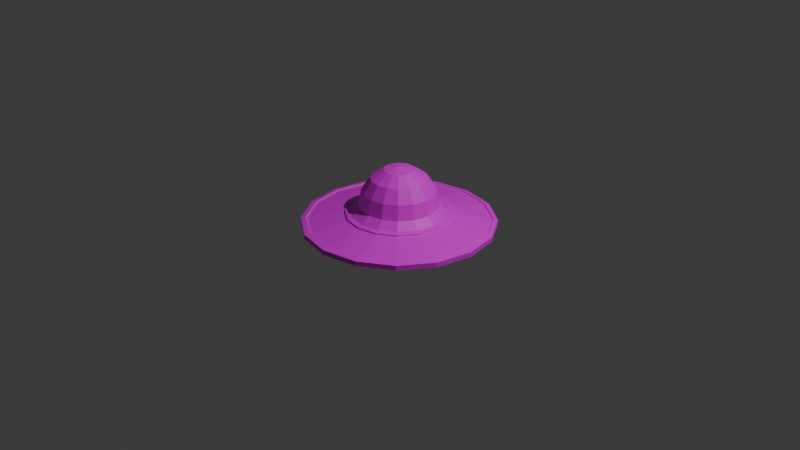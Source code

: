 # Source: UFO.blend  (saved by Blender 4.3.34; exported with 4.5.12 LTS)
import bpy
from mathutils import Matrix  # noqa: F401  (used for matrix-valued properties, if any)

bpy.ops.wm.read_factory_settings(use_empty=True)
scene = bpy.context.scene
scene.name = 'Scene'

# ---- collections
col_collection = bpy.data.collections.new('Collection'); scene.collection.children.link(col_collection)

# ---- images (referenced by path relative to the original .blend; pixels are not part of the script)
import os
ASSET_DIR = os.environ.get("B2B_ASSET_DIR", "")  # directory of the original .blend (textures are referenced by path, not embedded)
HERE = os.path.dirname(os.path.abspath(__file__))  # packed textures are extracted next to this script under _unpacked/

def load_image(name, relpath, width, height, colorspace="sRGB"):
    """Load a texture the original file referenced (path relative to the .blend, or extracted next to this script)."""
    p = next((c for c in (os.path.join(HERE, relpath), os.path.join(ASSET_DIR, relpath)) if relpath and os.path.exists(c)), "")
    if p:
        img = bpy.data.images.load(p, check_existing=True)
        img.name = name
    else:  # same state as the original file: an image datablock whose file is absent (Cycles renders it pink)
        img = bpy.data.images.new(name, width, height)
        img.source = "FILE"
        img.filepath = "//" + (relpath or name)
    img.colorspace_settings.name = colorspace
    return img
img_ufo_png = load_image('UFO.png', 'UFO.png', 1024, 1024, 'sRGB')

# ---- materials (node trees are filled in below, after node groups)
mat_material = bpy.data.materials.new('Material')
mat_material.alpha_threshold = 0.0
mat_material.roughness = 0.5
mat_material.line_color = (0.0, 0.0, 0.0, 1.0)
mat_mainmat = bpy.data.materials.new('MainMat')

# ---- material node trees
mat_material.use_nodes = True; mat_material.node_tree.nodes.clear()
_N = mat_material.node_tree.nodes; _L = mat_material.node_tree.links
n0 = _N.new('ShaderNodeOutputMaterial'); n0.name = 'Material Output'; n0.location = (300, 300)
n1 = _N.new('ShaderNodeBsdfPrincipled'); n1.name = 'Principled BSDF'; n1.location = (10, 300)
n1.inputs[3].default_value = 1.45
_L.new(n1.outputs[0], n0.inputs[0])
n0.is_active_output = True
mat_mainmat.use_nodes = True; mat_mainmat.node_tree.nodes.clear()
_N = mat_mainmat.node_tree.nodes; _L = mat_mainmat.node_tree.links
n0 = _N.new('ShaderNodeBsdfPrincipled'); n0.name = 'Принципиальный BSDF'; n0.location = (10, 300)
n1 = _N.new('ShaderNodeOutputMaterial'); n1.name = 'Вывод материала'; n1.location = (300, 300)
n2 = _N.new('ShaderNodeTexImage'); n2.name = 'Текстура изображения'; n2.location = (-270, 260)
n2.image = img_ufo_png
n2.interpolation = 'Closest'
n3 = _N.new('ShaderNodeMapping'); n3.name = 'Отображение'; n3.location = (-450, 260)
n4 = _N.new('ShaderNodeTexCoord'); n4.name = 'Текстурные координаты'; n4.location = (-630, 260)
_L.new(n0.outputs[0], n1.inputs[0])
_L.new(n2.outputs[0], n0.inputs[0])
_L.new(n3.outputs[0], n2.inputs[0])
_L.new(n4.outputs[2], n3.inputs[0])
n1.is_active_output = True

# ---- world
world_world = bpy.data.worlds.new('World'); scene.world = world_world
world_world.use_nodes = True; world_world.node_tree.nodes.clear()
_N = world_world.node_tree.nodes; _L = world_world.node_tree.links
n0 = _N.new('ShaderNodeOutputWorld'); n0.name = 'World Output'; n0.location = (300, 300)
n1 = _N.new('ShaderNodeBackground'); n1.name = 'Background'; n1.location = (10, 300)
n1.inputs[0].default_value = (0.05088, 0.05088, 0.05088, 1.0)
_L.new(n1.outputs[0], n0.inputs[0])
n0.is_active_output = True
world_world.color = (0.05088, 0.05088, 0.05088)
world_world.sun_shadow_jitter_overblur = 0.0

# ---- cameras
cam_camera = bpy.data.cameras.new('Camera')
cam_camera.passepartout_alpha = 0.75
cam_camera.clip_end = 100.0
cam_camera.ortho_scale = 7.314
cam_camera.show_composition_thirds = True

# ---- lights
light_light = bpy.data.lights.new('Light', 'POINT')
light_light.energy = 1000.0
light_light.shadow_soft_size = 0.1

# ---- meshes
me_cube = bpy.data.meshes.new('Cube')
me_cube.from_pydata([], [], [])
_uv = me_cube.uv_layers.new(name='UVMap')
_uv.uv.foreach_set('vector', [])
me_cube.materials.append(mat_material)
me_cube.use_mirror_vertex_groups = False
me_cube.update()
me_001 = bpy.data.meshes.new('Окружность.001')
me_001.from_pydata([(0.0, 0.01037, -0.9501), (-0.3636, 0.01037, -0.8778), (-0.6718, 0.01037, -0.6718), (-0.8778, 0.01037, -0.3636), (-0.9501, 0.01037, -4.533e-10), (-0.8778, 0.01037, 0.3636), (-0.6718, 0.01037, 0.6718), (-0.3636, 0.01037, 0.8778), (0.0, 0.01037, 0.9501), (0.3636, 0.01037, 0.8778), (0.6718, 0.01037, 0.6718), (0.8778, 0.01037, 0.3636), (0.9501, 0.01037, -4.533e-10), (0.8778, 0.01037, -0.3636), (0.6718, 0.01037, -0.6718), (0.3636, 0.01037, -0.8778), (7.451e-09, 0.08963, -0.5499), (-0.2104, 0.08963, -0.508), (-0.3888, 0.08963, -0.3888), (-0.508, 0.08963, -0.2104), (-0.5499, 0.08963, 8.967e-10), (-0.508, 0.08963, 0.2104), (-0.3888, 0.08963, 0.3888), (-0.2104, 0.08963, 0.508), (7.451e-09, 0.08963, 0.5499), (0.2104, 0.08963, 0.508), (0.3888, 0.08963, 0.3888), (0.508, 0.08963, 0.2104), (0.5499, 0.08963, 8.967e-10), (0.508, 0.08963, -0.2104), (0.3888, 0.08963, -0.3888), (0.2104, 0.08963, -0.508), (8.149e-09, 0.2, -0.375), (-0.1435, 0.2, -0.3465), (-0.2652, 0.2, -0.2652), (-0.3465, 0.2, -0.1435), (-0.375, 0.2, -2.223e-09), (-0.3465, 0.2, 0.1435), (-0.2652, 0.2, 0.2652), (-0.1435, 0.2, 0.3465), (8.149e-09, 0.2, 0.375), (0.1435, 0.2, 0.3465), (0.2652, 0.2, 0.2652), (0.3465, 0.2, 0.1435), (0.375, 0.2, -2.223e-09), (0.3465, 0.2, -0.1435), (0.2652, 0.2, -0.2652), (0.1435, 0.2, -0.3465), (0.0, -0.05, -1.0), (-0.3827, -0.05, -0.9239), (-0.7071, -0.05, -0.7071), (-0.9239, -0.05, -0.3827), (-1.0, -0.05, 2.186e-09), (-0.9239, -0.05, 0.3827), (-0.7071, -0.05, 0.7071), (-0.3827, -0.05, 0.9239), (0.0, -0.05, 1.0), (0.3827, -0.05, 0.9239), (0.7071, -0.05, 0.7071), (0.9239, -0.05, 0.3827), (1.0, -0.05, 2.186e-09), (0.9239, -0.05, -0.3827), (0.7071, -0.05, -0.7071), (0.3827, -0.05, -0.9239), (6.735e-09, -0.15, -0.498), (-0.1906, -0.15, -0.4601), (-0.3522, -0.15, -0.3522), (-0.4601, -0.15, -0.1906), (-0.498, -0.15, 1.18e-08), (-0.4601, -0.15, 0.1906), (-0.3522, -0.15, 0.3522), (-0.1906, -0.15, 0.4601), (6.735e-09, -0.15, 0.498), (0.1906, -0.15, 0.4601), (0.3522, -0.15, 0.3522), (0.4601, -0.15, 0.1906), (0.498, -0.15, 1.18e-08), (0.4601, -0.15, -0.1906), (0.3522, -0.15, -0.3522), (0.1906, -0.15, -0.4601), (-0.2296, -0.15, -0.5543), (5.96e-09, -0.15, -0.6), (-0.4243, -0.15, -0.4243), (-0.5543, -0.15, -0.2296), (-0.6, -0.15, 1.103e-08), (-0.5543, -0.15, 0.2296), (-0.4243, -0.15, 0.4243), (-0.2296, -0.15, 0.5543), (5.96e-09, -0.15, 0.6), (0.2296, -0.15, 0.5543), (0.4243, -0.15, 0.4243), (0.5543, -0.15, 0.2296), (0.6, -0.15, 1.103e-08), (0.5543, -0.15, -0.2296), (0.4243, -0.15, -0.4243), (0.2296, -0.15, -0.5543), (-0.1906, -0.08004, -0.4601), (7.25e-09, -0.08004, -0.498), (-0.3522, -0.08004, -0.3522), (-0.4601, -0.08004, -0.1906), (-0.498, -0.08004, 8.744e-09), (-0.4601, -0.08004, 0.1906), (-0.3522, -0.08004, 0.3522), (-0.1906, -0.08004, 0.4601), (7.25e-09, -0.08004, 0.498), (0.1906, -0.08004, 0.4601), (0.3522, -0.08004, 0.3522), (0.4601, -0.08004, 0.1906), (0.498, -0.08004, 8.744e-09), (0.4601, -0.08004, -0.1906), (0.3522, -0.08004, -0.3522), (0.1906, -0.08004, -0.4601), (-0.3827, -4.038e-08, -0.9239), (0.0, -4.371e-08, -1.0), (-0.7071, -3.091e-08, -0.7071), (-0.9239, -1.673e-08, -0.3827), (-1.0, 0.0, 0.0), (-0.9239, 1.673e-08, 0.3827), (-0.7071, 3.091e-08, 0.7071), (-0.3827, 4.038e-08, 0.9239), (0.0, 4.371e-08, 1.0), (0.3827, 4.038e-08, 0.9239), (0.7071, 3.091e-08, 0.7071), (0.9239, 1.673e-08, 0.3827), (1.0, 0.0, 0.0), (0.9239, -1.673e-08, -0.3827), (0.7071, -3.091e-08, -0.7071), (0.3827, -4.038e-08, -0.9239), (-0.1913, 0.1, -0.4619), (7.451e-09, 0.1, -0.5), (-0.3536, 0.1, -0.3536), (-0.4619, 0.1, -0.1913), (-0.5, 0.1, 1.217e-09), (-0.4619, 0.1, 0.1913), (-0.3536, 0.1, 0.3536), (-0.1913, 0.1, 0.4619), (7.451e-09, 0.1, 0.5), (0.1913, 0.1, 0.4619), (0.3536, 0.1, 0.3536), (0.4619, 0.1, 0.1913), (0.5, 0.1, 1.217e-09), (0.4619, 0.1, -0.1913), (0.3536, 0.1, -0.3536), (0.1913, 0.1, -0.4619), (-0.5499, 0.07316, 1.617e-09), (-0.9501, -0.006099, 2.666e-10), (-0.8778, -0.006099, 0.3636), (-0.508, 0.07316, 0.2104), (0.5499, 0.07316, 1.617e-09), (0.9501, -0.006099, 2.666e-10), (0.8778, -0.006099, -0.3636), (0.508, 0.07316, -0.2104), (-0.6718, -0.006099, 0.6718), (-0.3888, 0.07316, 0.3888), (0.6718, -0.006099, -0.6718), (0.3888, 0.07316, -0.3888), (-0.3636, -0.006099, 0.8778), (-0.2104, 0.07316, 0.508), (0.3636, -0.006099, -0.8778), (0.2104, 0.07316, -0.508), (9.388e-11, -0.006099, 0.9501), (7.544e-09, 0.07316, 0.5499), (7.544e-09, 0.07316, -0.5499), (9.388e-11, -0.006099, -0.9501), (-0.3636, -0.006099, -0.8778), (-0.2104, 0.07316, -0.508), (0.3636, -0.006099, 0.8778), (0.2104, 0.07316, 0.508), (-0.6718, -0.006099, -0.6718), (-0.3888, 0.07316, -0.3888), (0.6718, -0.006099, 0.6718), (0.3888, 0.07316, 0.3888), (-0.8778, -0.006099, -0.3636), (-0.508, 0.07316, -0.2104), (0.8778, -0.006099, 0.3636), (0.508, 0.07316, 0.2104)], [], [(3, 4, 145, 172), (17, 16, 162, 165), (30, 29, 151, 155), (2, 3, 172, 168), (15, 0, 163, 158), (29, 28, 148, 151), (1, 2, 168, 164), (14, 15, 158, 154), (28, 27, 175, 148), (0, 1, 164, 163), (13, 14, 154, 150), (27, 26, 171, 175), (12, 13, 150, 149), (26, 25, 167, 171), (11, 12, 149, 174), (25, 24, 161, 167), (129, 128, 33, 32), (143, 129, 32, 47), (136, 137, 41, 40), (128, 130, 34, 33), (137, 138, 42, 41), (130, 131, 35, 34), (138, 139, 43, 42), (131, 132, 36, 35), (139, 140, 44, 43), (132, 133, 37, 36), (140, 141, 45, 44), (133, 134, 38, 37), (141, 142, 46, 45), (134, 135, 39, 38), (142, 143, 47, 46), (135, 136, 40, 39), (124, 123, 59, 60), (117, 116, 52, 53), (125, 124, 60, 61), (118, 117, 53, 54), (126, 125, 61, 62), (119, 118, 54, 55), (127, 126, 62, 63), (120, 119, 55, 56), (112, 113, 48, 49), (113, 127, 63, 48), (121, 120, 56, 57), (114, 112, 49, 50), (122, 121, 57, 58), (115, 114, 50, 51), (123, 122, 58, 59), (116, 115, 51, 52), (59, 58, 90, 91), (52, 51, 83, 84), (60, 59, 91, 92), (53, 52, 84, 85), (61, 60, 92, 93), (54, 53, 85, 86), (62, 61, 93, 94), (55, 54, 86, 87), (63, 62, 94, 95), (56, 55, 87, 88), (49, 48, 81, 80), (48, 63, 95, 81), (57, 56, 88, 89), (50, 49, 80, 82), (58, 57, 89, 90), (51, 50, 82, 83), (73, 72, 104, 105), (64, 65, 80, 81), (65, 66, 82, 80), (66, 67, 83, 82), (67, 68, 84, 83), (68, 69, 85, 84), (69, 70, 86, 85), (70, 71, 87, 86), (71, 72, 88, 87), (72, 73, 89, 88), (73, 74, 90, 89), (74, 75, 91, 90), (75, 76, 92, 91), (76, 77, 93, 92), (77, 78, 94, 93), (78, 79, 95, 94), (79, 64, 81, 95), (96, 97, 111, 110, 109, 108, 107, 106, 105, 104, 103, 102, 101, 100, 99, 98), (66, 65, 96, 98), (74, 73, 105, 106), (67, 66, 98, 99), (75, 74, 106, 107), (68, 67, 99, 100), (76, 75, 107, 108), (69, 68, 100, 101), (77, 76, 108, 109), (70, 69, 101, 102), (78, 77, 109, 110), (71, 70, 102, 103), (79, 78, 110, 111), (72, 71, 103, 104), (65, 64, 97, 96), (64, 79, 111, 97), (1, 0, 113, 112), (2, 1, 112, 114), (3, 2, 114, 115), (4, 3, 115, 116), (5, 4, 116, 117), (6, 5, 117, 118), (7, 6, 118, 119), (8, 7, 119, 120), (9, 8, 120, 121), (10, 9, 121, 122), (11, 10, 122, 123), (12, 11, 123, 124), (13, 12, 124, 125), (14, 13, 125, 126), (15, 14, 126, 127), (0, 15, 127, 113), (16, 17, 128, 129), (17, 18, 130, 128), (18, 19, 131, 130), (19, 20, 132, 131), (20, 21, 133, 132), (21, 22, 134, 133), (22, 23, 135, 134), (23, 24, 136, 135), (24, 25, 137, 136), (25, 26, 138, 137), (26, 27, 139, 138), (27, 28, 140, 139), (28, 29, 141, 140), (29, 30, 142, 141), (30, 31, 143, 142), (31, 16, 129, 143), (145, 146, 147, 144), (149, 150, 151, 148), (146, 152, 153, 147), (150, 154, 155, 151), (152, 156, 157, 153), (154, 158, 159, 155), (156, 160, 161, 157), (163, 164, 165, 162), (158, 163, 162, 159), (160, 166, 167, 161), (164, 168, 169, 165), (166, 170, 171, 167), (168, 172, 173, 169), (170, 174, 175, 171), (172, 145, 144, 173), (174, 149, 148, 175), (31, 30, 155, 159), (18, 17, 165, 169), (4, 5, 146, 145), (16, 31, 159, 162), (19, 18, 169, 173), (5, 6, 152, 146), (20, 19, 173, 144), (6, 7, 156, 152), (21, 20, 144, 147), (7, 8, 160, 156), (22, 21, 147, 153), (8, 9, 166, 160), (23, 22, 153, 157), (9, 10, 170, 166), (24, 23, 157, 161), (10, 11, 174, 170)])
_uv = me_001.uv_layers.new(name='UVКарта')
_uv.uv.foreach_set('vector', [0.2987, 0.6399, 0.2987, 0.6391, 0.2988, 0.6391, 0.2988, 0.6399, 0.2974, 0.643, 0.2974, 0.6426, 0.2974, 0.6426, 0.2974, 0.643, 0.3001, 0.6404, 0.3001, 0.6399, 0.3001, 0.6399, 0.3001, 0.6404, 0.2987, 0.6405, 0.2987, 0.6399, 0.2988, 0.6399, 0.2988, 0.6405, 0.2987, 0.6431, 0.2987, 0.6423, 0.2987, 0.6423, 0.2987, 0.6431, 0.3001, 0.6399, 0.3001, 0.6394, 0.3001, 0.6394, 0.3001, 0.6399, 0.2987, 0.6414, 0.2987, 0.6405, 0.2987, 0.6405, 0.2987, 0.6414, 0.2987, 0.6437, 0.2987, 0.6431, 0.2987, 0.6431, 0.2987, 0.6437, 0.3001, 0.6394, 0.3001, 0.6389, 0.3001, 0.6389, 0.3001, 0.6394, 0.2987, 0.6423, 0.2987, 0.6414, 0.2987, 0.6414, 0.2987, 0.6423, 0.2988, 0.6429, 0.2988, 0.6437, 0.2987, 0.6437, 0.2987, 0.6429, 0.2974, 0.6434, 0.2974, 0.643, 0.2974, 0.643, 0.2974, 0.6434, 0.2988, 0.642, 0.2988, 0.6429, 0.2987, 0.6429, 0.2987, 0.642, 0.2974, 0.643, 0.2974, 0.6426, 0.2974, 0.6426, 0.2974, 0.643, 0.2988, 0.6412, 0.2988, 0.642, 0.2987, 0.642, 0.2987, 0.6412, 0.2974, 0.6426, 0.2974, 0.642, 0.2974, 0.642, 0.2974, 0.6426, 0.0165, 0.5126, 0.01617, 0.5123, 0.0164, 0.5121, 0.01665, 0.5124, 0.01693, 0.5128, 0.0165, 0.5126, 0.01665, 0.5124, 0.01697, 0.5125, 0.01782, 0.5106, 0.01815, 0.5109, 0.01789, 0.5111, 0.01765, 0.5109, 0.01617, 0.5123, 0.01599, 0.5118, 0.01627, 0.5118, 0.0164, 0.5121, 0.01815, 0.5109, 0.01833, 0.5114, 0.01803, 0.5114, 0.01789, 0.5111, 0.01599, 0.5118, 0.01599, 0.5114, 0.01627, 0.5114, 0.01627, 0.5118, 0.01833, 0.5114, 0.01833, 0.5118, 0.01803, 0.5118, 0.01803, 0.5114, 0.01599, 0.5114, 0.01617, 0.5109, 0.0164, 0.5111, 0.01627, 0.5114, 0.01833, 0.5118, 0.01815, 0.5123, 0.01789, 0.5121, 0.01803, 0.5118, 0.01617, 0.5109, 0.0165, 0.5106, 0.01665, 0.5109, 0.0164, 0.5111, 0.01815, 0.5123, 0.01782, 0.5126, 0.01765, 0.5124, 0.01789, 0.5121, 0.0165, 0.5106, 0.01693, 0.5104, 0.01697, 0.5107, 0.01665, 0.5109, 0.01782, 0.5126, 0.01739, 0.5128, 0.01732, 0.5125, 0.01765, 0.5124, 0.01693, 0.5104, 0.01739, 0.5104, 0.01732, 0.5107, 0.01697, 0.5107, 0.01739, 0.5128, 0.01693, 0.5128, 0.01697, 0.5125, 0.01732, 0.5125, 0.01739, 0.5104, 0.01782, 0.5106, 0.01765, 0.5109, 0.01732, 0.5107, 0.2936, 0.6422, 0.2936, 0.6414, 0.2938, 0.6414, 0.2938, 0.6422, 0.2938, 0.6389, 0.2938, 0.6399, 0.2936, 0.6399, 0.2936, 0.6389, 0.2936, 0.6432, 0.2936, 0.6422, 0.2938, 0.6422, 0.2938, 0.6432, 0.2938, 0.6381, 0.2938, 0.6389, 0.2936, 0.6389, 0.2936, 0.6381, 0.2936, 0.644, 0.2936, 0.6432, 0.2938, 0.6432, 0.2938, 0.644, 0.2938, 0.6374, 0.2938, 0.6381, 0.2936, 0.6381, 0.2936, 0.6374, 0.2938, 0.6383, 0.2938, 0.6374, 0.2939, 0.6374, 0.2939, 0.6383, 0.2938, 0.6416, 0.2938, 0.6407, 0.2939, 0.6407, 0.2939, 0.6416, 0.2938, 0.6401, 0.2938, 0.6392, 0.2939, 0.6392, 0.2939, 0.6401, 0.2938, 0.6392, 0.2938, 0.6383, 0.2939, 0.6383, 0.2939, 0.6392, 0.2938, 0.6425, 0.2938, 0.6416, 0.2939, 0.6416, 0.2939, 0.6425, 0.2938, 0.6407, 0.2938, 0.6401, 0.2939, 0.6401, 0.2939, 0.6407, 0.2938, 0.6434, 0.2938, 0.6425, 0.2939, 0.6425, 0.2939, 0.6434, 0.2938, 0.6407, 0.2938, 0.6414, 0.2936, 0.6414, 0.2936, 0.6407, 0.2938, 0.644, 0.2938, 0.6434, 0.2939, 0.6434, 0.2939, 0.644, 0.2938, 0.6399, 0.2938, 0.6407, 0.2936, 0.6407, 0.2936, 0.6399, 0.01424, 0.6079, 0.0151, 0.6083, 0.01457, 0.6091, 0.01405, 0.6089, 0.01424, 0.6126, 0.0133, 0.6126, 0.01349, 0.6117, 0.01405, 0.6117, 0.0133, 0.6079, 0.01424, 0.6079, 0.01405, 0.6089, 0.01349, 0.6089, 0.0151, 0.6123, 0.01424, 0.6126, 0.01405, 0.6117, 0.01457, 0.6115, 0.01244, 0.6083, 0.0133, 0.6079, 0.01349, 0.6089, 0.01297, 0.6091, 0.01576, 0.6116, 0.0151, 0.6123, 0.01457, 0.6115, 0.01496, 0.6111, 0.01178, 0.609, 0.01244, 0.6083, 0.01297, 0.6091, 0.01258, 0.6095, 0.01612, 0.6108, 0.01576, 0.6116, 0.01496, 0.6111, 0.01518, 0.6106, 0.01143, 0.6098, 0.01178, 0.609, 0.01258, 0.6095, 0.01236, 0.61, 0.01612, 0.6098, 0.01612, 0.6108, 0.01518, 0.6106, 0.01518, 0.61, 0.01178, 0.6116, 0.01143, 0.6108, 0.01236, 0.6106, 0.01258, 0.6111, 0.01143, 0.6108, 0.01143, 0.6098, 0.01236, 0.61, 0.01236, 0.6106, 0.01576, 0.609, 0.01612, 0.6098, 0.01518, 0.61, 0.01496, 0.6095, 0.01244, 0.6123, 0.01178, 0.6116, 0.01258, 0.6111, 0.01297, 0.6115, 0.0151, 0.6083, 0.01576, 0.609, 0.01496, 0.6095, 0.01457, 0.6091, 0.0133, 0.6126, 0.01244, 0.6123, 0.01297, 0.6115, 0.01349, 0.6117, 0.3018, 0.6409, 0.3018, 0.6414, 0.3016, 0.6414, 0.3016, 0.6409, 0.2932, 0.6369, 0.2934, 0.6373, 0.2932, 0.6374, 0.2929, 0.6369, 0.2934, 0.6373, 0.2937, 0.6376, 0.2936, 0.6378, 0.2932, 0.6374, 0.2937, 0.6376, 0.2941, 0.6378, 0.2941, 0.638, 0.2936, 0.6378, 0.2941, 0.6378, 0.2946, 0.6378, 0.2946, 0.638, 0.2941, 0.638, 0.2946, 0.6378, 0.295, 0.6376, 0.2952, 0.6378, 0.2946, 0.638, 0.295, 0.6376, 0.2953, 0.6373, 0.2955, 0.6374, 0.2952, 0.6378, 0.2953, 0.6373, 0.2955, 0.6369, 0.2958, 0.6369, 0.2955, 0.6374, 0.2955, 0.6369, 0.2955, 0.6364, 0.2958, 0.6364, 0.2958, 0.6369, 0.2955, 0.6364, 0.2953, 0.636, 0.2955, 0.6358, 0.2958, 0.6364, 0.2953, 0.636, 0.295, 0.6357, 0.2952, 0.6354, 0.2955, 0.6358, 0.295, 0.6357, 0.2946, 0.6355, 0.2946, 0.6352, 0.2952, 0.6354, 0.2946, 0.6355, 0.2941, 0.6355, 0.2941, 0.6352, 0.2946, 0.6352, 0.2941, 0.6355, 0.2937, 0.6357, 0.2936, 0.6354, 0.2941, 0.6352, 0.2937, 0.6357, 0.2934, 0.636, 0.2932, 0.6358, 0.2936, 0.6354, 0.2934, 0.636, 0.2932, 0.6364, 0.2929, 0.6364, 0.2932, 0.6358, 0.2932, 0.6364, 0.2932, 0.6369, 0.2929, 0.6369, 0.2929, 0.6364, 0.01863, 0.2572, 0.01845, 0.2567, 0.01845, 0.2563, 0.01863, 0.2558, 0.01896, 0.2555, 0.01939, 0.2553, 0.01985, 0.2553, 0.02028, 0.2555, 0.02061, 0.2558, 0.02079, 0.2563, 0.02079, 0.2567, 0.02061, 0.2572, 0.02028, 0.2575, 0.01985, 0.2577, 0.01939, 0.2577, 0.01896, 0.2575, 0.3018, 0.6393, 0.3018, 0.6397, 0.3016, 0.6397, 0.3016, 0.6393, 0.3018, 0.6406, 0.3018, 0.6409, 0.3016, 0.6409, 0.3016, 0.6406, 0.3018, 0.6389, 0.3018, 0.6393, 0.3016, 0.6393, 0.3016, 0.6389, 0.2987, 0.6465, 0.2987, 0.6462, 0.2989, 0.6462, 0.2989, 0.6465, 0.3018, 0.6431, 0.3018, 0.6436, 0.3016, 0.6436, 0.3016, 0.6431, 0.2987, 0.647, 0.2987, 0.6465, 0.2989, 0.6465, 0.2989, 0.647, 0.3018, 0.6427, 0.3018, 0.6431, 0.3016, 0.6431, 0.3016, 0.6427, 0.2987, 0.6474, 0.2987, 0.647, 0.2989, 0.647, 0.2989, 0.6474, 0.3018, 0.6422, 0.3018, 0.6427, 0.3016, 0.6427, 0.3016, 0.6422, 0.2987, 0.6479, 0.2987, 0.6474, 0.2989, 0.6474, 0.2989, 0.6479, 0.3018, 0.6418, 0.3018, 0.6422, 0.3016, 0.6422, 0.3016, 0.6418, 0.2987, 0.6482, 0.2987, 0.6479, 0.2989, 0.6479, 0.2989, 0.6482, 0.3018, 0.6414, 0.3018, 0.6418, 0.3016, 0.6418, 0.3016, 0.6414, 0.3018, 0.6397, 0.3018, 0.6402, 0.3016, 0.6402, 0.3016, 0.6397, 0.3018, 0.6402, 0.3018, 0.6406, 0.3016, 0.6406, 0.3016, 0.6402, 0.01657, 0.5092, 0.0172, 0.5099, 0.01713, 0.51, 0.01647, 0.5093, 0.01623, 0.5084, 0.01657, 0.5092, 0.01647, 0.5093, 0.01612, 0.5084, 0.01623, 0.5075, 0.01623, 0.5084, 0.01612, 0.5084, 0.01612, 0.5075, 0.01657, 0.5067, 0.01623, 0.5075, 0.01612, 0.5075, 0.01647, 0.5066, 0.0172, 0.5061, 0.01657, 0.5067, 0.01647, 0.5066, 0.01713, 0.506, 0.01801, 0.5057, 0.0172, 0.5061, 0.01713, 0.506, 0.01799, 0.5056, 0.0189, 0.5057, 0.01801, 0.5057, 0.01799, 0.5056, 0.01892, 0.5056, 0.01972, 0.5061, 0.0189, 0.5057, 0.01892, 0.5056, 0.01978, 0.506, 0.02034, 0.5067, 0.01972, 0.5061, 0.01978, 0.506, 0.02044, 0.5066, 0.02068, 0.5075, 0.02034, 0.5067, 0.02044, 0.5066, 0.0208, 0.5075, 0.02068, 0.5084, 0.02068, 0.5075, 0.0208, 0.5075, 0.0208, 0.5084, 0.02034, 0.5092, 0.02068, 0.5084, 0.0208, 0.5084, 0.02044, 0.5093, 0.01972, 0.5099, 0.02034, 0.5092, 0.02044, 0.5093, 0.01978, 0.51, 0.0189, 0.5102, 0.01972, 0.5099, 0.01978, 0.51, 0.01892, 0.5103, 0.01801, 0.5102, 0.0189, 0.5102, 0.01892, 0.5103, 0.01799, 0.5103, 0.0172, 0.5099, 0.01801, 0.5102, 0.01799, 0.5103, 0.01713, 0.51, 0.01643, 0.5127, 0.01607, 0.5123, 0.01617, 0.5123, 0.0165, 0.5126, 0.01607, 0.5123, 0.01588, 0.5119, 0.01599, 0.5118, 0.01617, 0.5123, 0.01588, 0.5119, 0.01588, 0.5114, 0.01599, 0.5114, 0.01599, 0.5118, 0.01588, 0.5114, 0.01607, 0.5109, 0.01617, 0.5109, 0.01599, 0.5114, 0.01607, 0.5109, 0.01643, 0.5105, 0.0165, 0.5106, 0.01617, 0.5109, 0.01643, 0.5105, 0.01691, 0.5103, 0.01693, 0.5104, 0.0165, 0.5106, 0.01691, 0.5103, 0.01742, 0.5103, 0.01739, 0.5104, 0.01693, 0.5104, 0.01742, 0.5103, 0.01789, 0.5105, 0.01782, 0.5106, 0.01739, 0.5104, 0.01789, 0.5105, 0.01825, 0.5109, 0.01815, 0.5109, 0.01782, 0.5106, 0.01825, 0.5109, 0.01845, 0.5114, 0.01833, 0.5114, 0.01815, 0.5109, 0.01845, 0.5114, 0.01845, 0.5119, 0.01833, 0.5118, 0.01833, 0.5114, 0.01845, 0.5119, 0.01825, 0.5123, 0.01815, 0.5123, 0.01833, 0.5118, 0.01825, 0.5123, 0.01789, 0.5127, 0.01782, 0.5126, 0.01815, 0.5123, 0.01789, 0.5127, 0.01742, 0.5129, 0.01739, 0.5128, 0.01782, 0.5126, 0.01742, 0.5129, 0.01691, 0.5129, 0.01693, 0.5128, 0.01739, 0.5128, 0.01691, 0.5129, 0.01643, 0.5127, 0.0165, 0.5126, 0.01693, 0.5128, 0.297, 0.6337, 0.2976, 0.6331, 0.2981, 0.6339, 0.2978, 0.6343, 0.3008, 0.6363, 0.3001, 0.6369, 0.2996, 0.6361, 0.3, 0.6357, 0.2976, 0.6331, 0.2984, 0.6328, 0.2986, 0.6337, 0.2981, 0.6339, 0.3001, 0.6369, 0.2993, 0.6372, 0.2991, 0.6363, 0.2996, 0.6361, 0.2984, 0.6328, 0.2993, 0.6328, 0.2991, 0.6337, 0.2986, 0.6337, 0.2993, 0.6372, 0.2984, 0.6372, 0.2986, 0.6363, 0.2991, 0.6363, 0.2993, 0.6328, 0.3001, 0.6331, 0.2996, 0.6339, 0.2991, 0.6337, 0.2976, 0.6369, 0.297, 0.6363, 0.2978, 0.6357, 0.2981, 0.6361, 0.2984, 0.6372, 0.2976, 0.6369, 0.2981, 0.6361, 0.2986, 0.6363, 0.3001, 0.6331, 0.3008, 0.6337, 0.3, 0.6343, 0.2996, 0.6339, 0.297, 0.6363, 0.2967, 0.6355, 0.2976, 0.6353, 0.2978, 0.6357, 0.3008, 0.6337, 0.3011, 0.6346, 0.3002, 0.6348, 0.3, 0.6343, 0.2967, 0.6355, 0.2967, 0.6346, 0.2976, 0.6348, 0.2976, 0.6353, 0.3011, 0.6346, 0.3011, 0.6355, 0.3002, 0.6353, 0.3002, 0.6348, 0.2967, 0.6346, 0.297, 0.6337, 0.2978, 0.6343, 0.2976, 0.6348, 0.3011, 0.6355, 0.3008, 0.6363, 0.3, 0.6357, 0.3002, 0.6353, 0.2974, 0.642, 0.2974, 0.6416, 0.2974, 0.6416, 0.2974, 0.642, 0.2974, 0.6434, 0.2974, 0.643, 0.2974, 0.643, 0.2974, 0.6434, 0.2987, 0.6391, 0.2987, 0.6382, 0.2988, 0.6382, 0.2988, 0.6391, 0.2974, 0.6426, 0.2974, 0.642, 0.2974, 0.642, 0.2974, 0.6426, 0.2975, 0.6434, 0.2975, 0.6437, 0.2974, 0.6437, 0.2974, 0.6434, 0.2987, 0.6382, 0.2987, 0.6374, 0.2988, 0.6374, 0.2988, 0.6382, 0.2975, 0.6429, 0.2975, 0.6434, 0.2974, 0.6434, 0.2974, 0.6429, 0.2987, 0.6405, 0.2987, 0.6397, 0.2987, 0.6397, 0.2987, 0.6405, 0.2975, 0.6424, 0.2975, 0.6429, 0.2974, 0.6429, 0.2974, 0.6424, 0.2987, 0.6397, 0.2987, 0.6388, 0.2987, 0.6388, 0.2987, 0.6397, 0.2975, 0.6419, 0.2975, 0.6424, 0.2974, 0.6424, 0.2974, 0.6419, 0.2987, 0.6388, 0.2987, 0.638, 0.2987, 0.638, 0.2987, 0.6388, 0.2975, 0.6416, 0.2975, 0.6419, 0.2974, 0.6419, 0.2974, 0.6416, 0.2987, 0.638, 0.2987, 0.6374, 0.2987, 0.6374, 0.2987, 0.638, 0.2974, 0.642, 0.2974, 0.6416, 0.2974, 0.6416, 0.2974, 0.642, 0.2988, 0.6405, 0.2988, 0.6412, 0.2987, 0.6412, 0.2987, 0.6405])
me_001.materials.append(mat_mainmat)
me_001.update()
me_x = bpy.data.meshes.new('Сфера')
me_x.from_pydata([(0.0, 0.1913, -0.4619), (0.0, -2.186e-08, -0.5), (0.07322, 0.4619, -0.1768), (0.1353, 0.3536, -0.3266), (0.1768, 0.1913, -0.4268), (0.1913, -2.019e-08, -0.4619), (0.1353, 0.4619, -0.1353), (0.25, 0.3536, -0.25), (0.3266, 0.1913, -0.3266), (0.3536, -1.545e-08, -0.3536), (0.1768, 0.4619, -0.07322), (0.3266, 0.3536, -0.1353), (0.4268, 0.1913, -0.1768), (0.4619, -8.364e-09, -0.1913), (0.1913, 0.4619, 2.16e-09), (0.3536, 0.3536, 2.925e-08), (0.4619, 0.1913, 5.124e-08), (0.5, 3.257e-15, 7.451e-08), (0.1768, 0.4619, 0.07322), (0.3266, 0.3536, 0.1353), (0.4268, 0.1913, 0.1768), (0.4619, 8.364e-09, 0.1913), (0.1353, 0.4619, 0.1353), (0.25, 0.3536, 0.25), (0.3266, 0.1913, 0.3266), (0.3536, 1.545e-08, 0.3536), (0.07322, 0.4619, 0.1768), (0.1353, 0.3536, 0.3266), (0.1768, 0.1913, 0.4268), (0.1913, 2.019e-08, 0.4619), (-5.96e-08, 0.4619, 0.1913), (-1.118e-07, 0.3536, 0.3536), (-1.192e-07, 0.1913, 0.4619), (-1.788e-07, 2.186e-08, 0.5), (0.0, 0.5, -2.186e-08), (-0.07322, 0.4619, 0.1768), (-0.1353, 0.3536, 0.3266), (-0.1768, 0.1913, 0.4268), (-0.1913, 2.019e-08, 0.4619), (-0.1353, 0.4619, 0.1353), (-0.25, 0.3536, 0.25), (-0.3266, 0.1913, 0.3266), (-0.3536, 1.545e-08, 0.3536), (-0.1768, 0.4619, 0.07322), (-0.3266, 0.3536, 0.1353), (-0.4268, 0.1913, 0.1768), (-0.4619, 8.364e-09, 0.1913), (-0.1913, 0.4619, -1.096e-07), (-0.3536, 0.3536, -1.794e-07), (-0.4619, 0.1913, -1.872e-07), (-0.5, -1.107e-14, -2.533e-07), (-0.1768, 0.4619, -0.07322), (-0.3266, 0.3536, -0.1353), (-0.4268, 0.1913, -0.1768), (-0.4619, -8.364e-09, -0.1913), (-0.1353, 0.4619, -0.1353), (-0.25, 0.3536, -0.25), (-0.3266, 0.1913, -0.3266), (-0.3536, -1.545e-08, -0.3536), (-0.07322, 0.4619, -0.1768), (-0.1353, 0.3536, -0.3266), (-0.1768, 0.1913, -0.4268), (-0.1913, -2.019e-08, -0.4619), (1.192e-07, 0.4619, -0.1913), (2.235e-07, 0.3536, -0.3536)], [], [(0, 64, 3, 4), (63, 34, 2), (1, 0, 4, 5), (64, 63, 2, 3), (5, 4, 8, 9), (3, 2, 6, 7), (4, 3, 7, 8), (2, 34, 6), (9, 8, 12, 13), (7, 6, 10, 11), (8, 7, 11, 12), (6, 34, 10), (12, 11, 15, 16), (10, 34, 14), (13, 12, 16, 17), (11, 10, 14, 15), (16, 15, 19, 20), (14, 34, 18), (17, 16, 20, 21), (15, 14, 18, 19), (21, 20, 24, 25), (19, 18, 22, 23), (20, 19, 23, 24), (18, 34, 22), (23, 22, 26, 27), (24, 23, 27, 28), (22, 34, 26), (25, 24, 28, 29), (28, 27, 31, 32), (26, 34, 30), (29, 28, 32, 33), (27, 26, 30, 31), (30, 34, 35), (33, 32, 37, 38), (31, 30, 35, 36), (32, 31, 36, 37), (38, 37, 41, 42), (36, 35, 39, 40), (37, 36, 40, 41), (35, 34, 39), (41, 40, 44, 45), (39, 34, 43), (42, 41, 45, 46), (40, 39, 43, 44), (45, 44, 48, 49), (43, 34, 47), (46, 45, 49, 50), (44, 43, 47, 48), (50, 49, 53, 54), (48, 47, 51, 52), (49, 48, 52, 53), (47, 34, 51), (54, 53, 57, 58), (52, 51, 55, 56), (53, 52, 56, 57), (51, 34, 55), (57, 56, 60, 61), (55, 34, 59), (58, 57, 61, 62), (56, 55, 59, 60), (61, 60, 64, 0), (59, 34, 63), (62, 61, 0, 1), (60, 59, 63, 64), (5, 9, 13, 17, 21, 25, 29, 33, 38, 42, 46, 50, 54, 58, 62, 1)])
_uv = me_x.uv_layers.new(name='UVКарта')
_uv.uv.foreach_set('vector', [0.3001, 0.6354, 0.3006, 0.6352, 0.3007, 0.6354, 0.3003, 0.6357, 0.01234, 0.5113, 0.01208, 0.511, 0.01247, 0.5112, 0.01447, 0.513, 0.01491, 0.5129, 0.01505, 0.5132, 0.01462, 0.5133, 0.01259, 0.521, 0.01234, 0.5206, 0.01247, 0.5205, 0.01282, 0.5207, 0.01654, 0.5127, 0.01609, 0.5126, 0.01615, 0.5122, 0.01661, 0.5122, 0.01282, 0.5207, 0.01247, 0.5205, 0.01253, 0.5203, 0.01294, 0.5204, 0.3013, 0.6351, 0.3009, 0.6349, 0.3009, 0.6346, 0.3014, 0.6347, 0.01247, 0.5112, 0.01208, 0.511, 0.01253, 0.511, 0.01661, 0.5122, 0.01615, 0.5122, 0.01615, 0.5118, 0.01661, 0.5118, 0.01294, 0.5204, 0.01253, 0.5203, 0.01253, 0.5202, 0.01294, 0.5201, 0.3014, 0.6347, 0.3009, 0.6346, 0.3009, 0.6343, 0.3014, 0.6343, 0.01253, 0.511, 0.01208, 0.511, 0.01253, 0.5109, 0.3014, 0.6343, 0.3009, 0.6343, 0.3009, 0.634, 0.3013, 0.6339, 0.01253, 0.5109, 0.01208, 0.511, 0.01247, 0.5107, 0.01661, 0.5118, 0.01615, 0.5118, 0.01609, 0.5114, 0.01654, 0.5113, 0.01294, 0.5201, 0.01253, 0.5202, 0.01247, 0.52, 0.01282, 0.5198, 0.3053, 0.6354, 0.3049, 0.6352, 0.3049, 0.635, 0.3054, 0.6351, 0.01247, 0.5107, 0.01208, 0.511, 0.01234, 0.5106, 0.02055, 0.5129, 0.0201, 0.5129, 0.02017, 0.5126, 0.02062, 0.5126, 0.01282, 0.5198, 0.01247, 0.52, 0.01234, 0.5199, 0.01259, 0.5196, 0.02062, 0.5126, 0.02017, 0.5126, 0.02017, 0.5122, 0.02062, 0.5121, 0.01259, 0.5196, 0.01234, 0.5199, 0.01218, 0.5198, 0.01229, 0.5194, 0.3054, 0.6351, 0.3049, 0.635, 0.3049, 0.6347, 0.3054, 0.6347, 0.01234, 0.5106, 0.01208, 0.511, 0.01218, 0.5105, 0.02126, 0.5184, 0.02087, 0.5184, 0.02084, 0.5182, 0.02121, 0.5181, 0.3054, 0.6347, 0.3049, 0.6347, 0.3049, 0.6344, 0.3053, 0.6342, 0.01218, 0.5105, 0.01208, 0.511, 0.012, 0.5105, 0.02062, 0.5121, 0.02017, 0.5122, 0.0201, 0.5118, 0.02055, 0.5117, 0.3053, 0.6342, 0.3049, 0.6344, 0.3048, 0.6341, 0.3052, 0.6339, 0.012, 0.5105, 0.01208, 0.511, 0.01184, 0.5106, 0.02055, 0.5117, 0.0201, 0.5118, 0.01997, 0.5114, 0.02041, 0.5113, 0.02121, 0.5181, 0.02084, 0.5182, 0.02079, 0.5181, 0.02111, 0.5178, 0.01184, 0.5106, 0.01208, 0.511, 0.01171, 0.5107, 0.01931, 0.5129, 0.01976, 0.5129, 0.01969, 0.5133, 0.01924, 0.5133, 0.01166, 0.5196, 0.01184, 0.5199, 0.01171, 0.52, 0.01143, 0.5198, 0.3052, 0.6339, 0.3048, 0.6341, 0.3047, 0.6339, 0.305, 0.6336, 0.01924, 0.5133, 0.01969, 0.5133, 0.01969, 0.5137, 0.01924, 0.5137, 0.0217, 0.5195, 0.02209, 0.5197, 0.02209, 0.5198, 0.0217, 0.5198, 0.3049, 0.6357, 0.3054, 0.6358, 0.3054, 0.6361, 0.3049, 0.6361, 0.01171, 0.5107, 0.01208, 0.511, 0.01164, 0.5109, 0.3049, 0.6361, 0.3054, 0.6361, 0.3054, 0.6364, 0.305, 0.6365, 0.01164, 0.5109, 0.01208, 0.511, 0.01164, 0.511, 0.01924, 0.5137, 0.01969, 0.5137, 0.01976, 0.5141, 0.01931, 0.5142, 0.0217, 0.5198, 0.02209, 0.5198, 0.02212, 0.52, 0.02175, 0.5202, 0.305, 0.6365, 0.3054, 0.6364, 0.3055, 0.6367, 0.3051, 0.6369, 0.01164, 0.511, 0.01208, 0.511, 0.01171, 0.5112, 0.01931, 0.5142, 0.01976, 0.5141, 0.01989, 0.5145, 0.01945, 0.5146, 0.02175, 0.5202, 0.02212, 0.52, 0.02217, 0.5202, 0.02185, 0.5205, 0.01447, 0.5113, 0.01491, 0.5114, 0.01481, 0.5117, 0.01436, 0.5117, 0.01143, 0.5207, 0.01171, 0.5205, 0.01184, 0.5206, 0.01166, 0.521, 0.3051, 0.6369, 0.3055, 0.6367, 0.3057, 0.6369, 0.3053, 0.6372, 0.01171, 0.5112, 0.01208, 0.511, 0.01184, 0.5113, 0.01436, 0.5117, 0.01481, 0.5117, 0.01478, 0.5121, 0.01432, 0.5121, 0.01682, 0.518, 0.0172, 0.5182, 0.01718, 0.5184, 0.01679, 0.5183, 0.3001, 0.6342, 0.3005, 0.6343, 0.3005, 0.6346, 0.3, 0.6346, 0.01184, 0.5113, 0.01208, 0.511, 0.012, 0.5114, 0.3, 0.6346, 0.3005, 0.6346, 0.3005, 0.6349, 0.3001, 0.635, 0.012, 0.5114, 0.01208, 0.511, 0.01218, 0.5114, 0.01432, 0.5121, 0.01478, 0.5121, 0.01481, 0.5125, 0.01436, 0.5126, 0.01679, 0.5183, 0.01718, 0.5184, 0.0172, 0.5185, 0.01682, 0.5186, 0.3001, 0.635, 0.3005, 0.6349, 0.3006, 0.6352, 0.3001, 0.6354, 0.01218, 0.5114, 0.01208, 0.511, 0.01234, 0.5113, 0.01436, 0.5126, 0.01481, 0.5125, 0.01491, 0.5129, 0.01447, 0.513, 0.01229, 0.5211, 0.01218, 0.5207, 0.01234, 0.5206, 0.01259, 0.521, 0.01845, 0.5117, 0.01845, 0.5113, 0.01863, 0.5108, 0.01896, 0.5105, 0.01939, 0.5103, 0.01986, 0.5103, 0.02029, 0.5105, 0.02062, 0.5108, 0.02079, 0.5113, 0.02079, 0.5117, 0.02062, 0.5122, 0.02029, 0.5125, 0.01986, 0.5127, 0.01939, 0.5127, 0.01896, 0.5125, 0.01863, 0.5122])
me_x.materials.append(mat_mainmat)
me_x.update()

# ---- objects
ob_cube = bpy.data.objects.new('Cube', me_cube)
ob_light = bpy.data.objects.new('Light', light_light)
ob_camera = bpy.data.objects.new('Camera', cam_camera)
ob_x = bpy.data.objects.new('Окружность', me_001)
ob_x_1 = bpy.data.objects.new('Сфера', me_x)

# ---- transforms, parenting, visibility, modifiers, constraints
ob_cube.location = (0.0, 0.0, 0.0)
ob_cube.lock_rotations_4d = False
ob_cube.empty_display_type = 'ARROWS'
ob_cube.lineart.crease_threshold = 0.0
ob_light.location = (4.076, 1.005, 5.904)
ob_light.rotation_euler = (0.6503, 0.05522, 1.866)
ob_light.lock_rotations_4d = False
ob_light.empty_display_type = 'ARROWS'
ob_light.color = (0.0, 0.0, 0.0, 0.0)
ob_light.lineart.crease_threshold = 0.0
ob_camera.location = (7.359, -6.926, 4.958)
ob_camera.rotation_euler = (1.109, 0.0, 0.8149)
ob_camera.lock_rotations_4d = False
ob_camera.empty_display_type = 'ARROWS'
ob_camera.color = (0.0, 0.0, 0.0, 0.0)
ob_camera.display_type = 'WIRE'
ob_camera.lineart.crease_threshold = 0.0
ob_x.location = (0.0, 0.0, 0.0)
ob_x.rotation_euler = (1.571, -0.0, 0.0)
ob_x_1.location = (0.0, 0.0, 0.1679)
ob_x_1.rotation_euler = (1.571, -0.0, 0.0)
ob_x_1.scale = (0.8253, 0.8253, 0.8253)

# ---- collection membership
col_collection.objects.link(ob_cube)
col_collection.objects.link(ob_light)
col_collection.objects.link(ob_camera)
col_collection.objects.link(ob_x)
col_collection.objects.link(ob_x_1)

# ---- scene / render settings (as saved in the file)
scene.camera = ob_camera
scene.frame_start = 1; scene.frame_end = 250; scene.frame_set(1)
scene.render.engine = 'CYCLES'
scene.render.image_settings.file_format = 'JPEG'
scene.render.image_settings.color_mode = 'RGB'
scene.render.image_settings.quality = 100
scene.render.use_border = True
scene.render.use_simplify = True
scene.cycles.samples = 64
scene.cycles.texture_limit = '2048'
scene.eevee.taa_samples = 32
bpy.context.view_layer.update()

